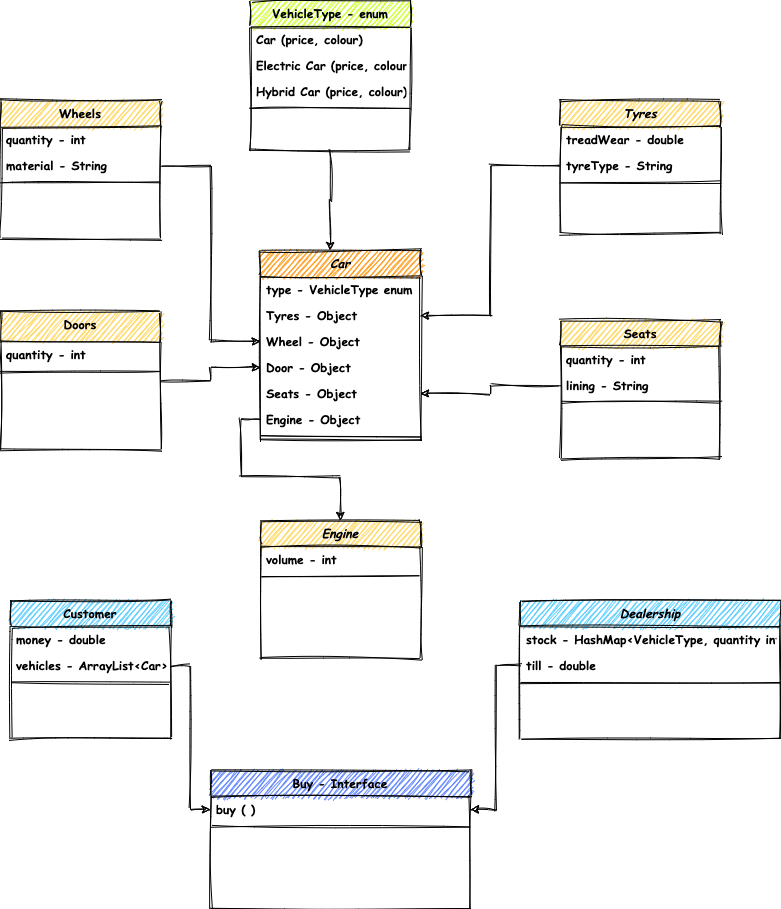

The diagram above was exported from draw.io. Its source (the exported page's mxGraphModel, read from the mxfile embedded in the PNG):
<mxGraphModel dx="1420" dy="1350" grid="1" gridSize="10" guides="1" tooltips="1" connect="1" arrows="1" fold="1" page="1" pageScale="1" pageWidth="827" pageHeight="1169" math="0" shadow="0">
  <root>
    <mxCell id="WIyWlLk6GJQsqaUBKTNV-0" />
    <mxCell id="WIyWlLk6GJQsqaUBKTNV-1" parent="WIyWlLk6GJQsqaUBKTNV-0" />
    <mxCell id="Gm0HcBg4qZE5F9yk9q_G-86" style="edgeStyle=orthogonalEdgeStyle;rounded=0;orthogonalLoop=1;jettySize=auto;html=1;exitX=0.5;exitY=1;exitDx=0;exitDy=0;entryX=0.435;entryY=0;entryDx=0;entryDy=0;entryPerimeter=0;sketch=1;fontFamily=Comic Sans MS;fontStyle=1" edge="1" parent="WIyWlLk6GJQsqaUBKTNV-1" source="zkfFHV4jXpPFQw0GAbJ--13" target="Gm0HcBg4qZE5F9yk9q_G-15">
      <mxGeometry relative="1" as="geometry" />
    </mxCell>
    <mxCell id="zkfFHV4jXpPFQw0GAbJ--13" value="VehicleType - enum" style="swimlane;fontStyle=1;align=center;verticalAlign=top;childLayout=stackLayout;horizontal=1;startSize=26;horizontalStack=0;resizeParent=1;resizeLast=0;collapsible=1;marginBottom=0;rounded=0;shadow=0;strokeWidth=1;sketch=1;fontFamily=Comic Sans MS;labelBackgroundColor=none;fillColor=#CFFF33;" parent="WIyWlLk6GJQsqaUBKTNV-1" vertex="1">
      <mxGeometry x="310" y="40" width="160" height="150" as="geometry">
        <mxRectangle x="340" y="380" width="170" height="26" as="alternateBounds" />
      </mxGeometry>
    </mxCell>
    <mxCell id="zkfFHV4jXpPFQw0GAbJ--14" value="Car (price, colour)" style="text;align=left;verticalAlign=top;spacingLeft=4;spacingRight=4;overflow=hidden;rotatable=0;points=[[0,0.5],[1,0.5]];portConstraint=eastwest;sketch=1;fontFamily=Comic Sans MS;labelBackgroundColor=#ffffff;fontStyle=1" parent="zkfFHV4jXpPFQw0GAbJ--13" vertex="1">
      <mxGeometry y="26" width="160" height="26" as="geometry" />
    </mxCell>
    <mxCell id="Gm0HcBg4qZE5F9yk9q_G-45" value="Electric Car (price, colour)" style="text;align=left;verticalAlign=top;spacingLeft=4;spacingRight=4;overflow=hidden;rotatable=0;points=[[0,0.5],[1,0.5]];portConstraint=eastwest;sketch=1;fontFamily=Comic Sans MS;labelBackgroundColor=#ffffff;fontStyle=1" vertex="1" parent="zkfFHV4jXpPFQw0GAbJ--13">
      <mxGeometry y="52" width="160" height="26" as="geometry" />
    </mxCell>
    <mxCell id="Gm0HcBg4qZE5F9yk9q_G-56" value="Hybrid Car (price, colour)" style="text;align=left;verticalAlign=top;spacingLeft=4;spacingRight=4;overflow=hidden;rotatable=0;points=[[0,0.5],[1,0.5]];portConstraint=eastwest;sketch=1;fontFamily=Comic Sans MS;labelBackgroundColor=#ffffff;fontStyle=1" vertex="1" parent="zkfFHV4jXpPFQw0GAbJ--13">
      <mxGeometry y="78" width="160" height="26" as="geometry" />
    </mxCell>
    <mxCell id="zkfFHV4jXpPFQw0GAbJ--15" value="" style="line;html=1;strokeWidth=1;align=left;verticalAlign=middle;spacingTop=-1;spacingLeft=3;spacingRight=3;rotatable=0;labelPosition=right;points=[];portConstraint=eastwest;sketch=1;fontFamily=Comic Sans MS;labelBackgroundColor=#ffffff;fontStyle=1" parent="zkfFHV4jXpPFQw0GAbJ--13" vertex="1">
      <mxGeometry y="104" width="160" height="8" as="geometry" />
    </mxCell>
    <mxCell id="Gm0HcBg4qZE5F9yk9q_G-0" value="Seats" style="swimlane;fontStyle=1;align=center;verticalAlign=top;childLayout=stackLayout;horizontal=1;startSize=26;horizontalStack=0;resizeParent=1;resizeLast=0;collapsible=1;marginBottom=0;rounded=0;shadow=0;strokeWidth=1;sketch=1;fontFamily=Comic Sans MS;fillColor=#FFD966;" vertex="1" parent="WIyWlLk6GJQsqaUBKTNV-1">
      <mxGeometry x="620" y="360" width="160" height="138" as="geometry">
        <mxRectangle x="230" y="140" width="160" height="26" as="alternateBounds" />
      </mxGeometry>
    </mxCell>
    <mxCell id="Gm0HcBg4qZE5F9yk9q_G-59" value="quantity - int" style="text;align=left;verticalAlign=top;spacingLeft=4;spacingRight=4;overflow=hidden;rotatable=0;points=[[0,0.5],[1,0.5]];portConstraint=eastwest;sketch=1;fontFamily=Comic Sans MS;fontStyle=1" vertex="1" parent="Gm0HcBg4qZE5F9yk9q_G-0">
      <mxGeometry y="26" width="160" height="26" as="geometry" />
    </mxCell>
    <mxCell id="Gm0HcBg4qZE5F9yk9q_G-60" value="lining - String" style="text;align=left;verticalAlign=top;spacingLeft=4;spacingRight=4;overflow=hidden;rotatable=0;points=[[0,0.5],[1,0.5]];portConstraint=eastwest;sketch=1;fontFamily=Comic Sans MS;fontStyle=1" vertex="1" parent="Gm0HcBg4qZE5F9yk9q_G-0">
      <mxGeometry y="52" width="160" height="26" as="geometry" />
    </mxCell>
    <mxCell id="Gm0HcBg4qZE5F9yk9q_G-2" value="" style="line;html=1;strokeWidth=1;align=left;verticalAlign=middle;spacingTop=-1;spacingLeft=3;spacingRight=3;rotatable=0;labelPosition=right;points=[];portConstraint=eastwest;sketch=1;fontFamily=Comic Sans MS;fontStyle=1" vertex="1" parent="Gm0HcBg4qZE5F9yk9q_G-0">
      <mxGeometry y="78" width="160" height="8" as="geometry" />
    </mxCell>
    <mxCell id="Gm0HcBg4qZE5F9yk9q_G-3" value="Wheels" style="swimlane;fontStyle=1;align=center;verticalAlign=top;childLayout=stackLayout;horizontal=1;startSize=26;horizontalStack=0;resizeParent=1;resizeLast=0;collapsible=1;marginBottom=0;rounded=0;shadow=0;strokeWidth=1;sketch=1;fontFamily=Comic Sans MS;fillColor=#FFD966;" vertex="1" parent="WIyWlLk6GJQsqaUBKTNV-1">
      <mxGeometry x="60" y="140" width="160" height="138" as="geometry">
        <mxRectangle x="230" y="140" width="160" height="26" as="alternateBounds" />
      </mxGeometry>
    </mxCell>
    <mxCell id="Gm0HcBg4qZE5F9yk9q_G-4" value="quantity - int" style="text;align=left;verticalAlign=top;spacingLeft=4;spacingRight=4;overflow=hidden;rotatable=0;points=[[0,0.5],[1,0.5]];portConstraint=eastwest;sketch=1;fontFamily=Comic Sans MS;fontStyle=1" vertex="1" parent="Gm0HcBg4qZE5F9yk9q_G-3">
      <mxGeometry y="26" width="160" height="26" as="geometry" />
    </mxCell>
    <mxCell id="Gm0HcBg4qZE5F9yk9q_G-58" value="material - String" style="text;align=left;verticalAlign=top;spacingLeft=4;spacingRight=4;overflow=hidden;rotatable=0;points=[[0,0.5],[1,0.5]];portConstraint=eastwest;sketch=1;fontFamily=Comic Sans MS;fontStyle=1" vertex="1" parent="Gm0HcBg4qZE5F9yk9q_G-3">
      <mxGeometry y="52" width="160" height="26" as="geometry" />
    </mxCell>
    <mxCell id="Gm0HcBg4qZE5F9yk9q_G-5" value="" style="line;html=1;strokeWidth=1;align=left;verticalAlign=middle;spacingTop=-1;spacingLeft=3;spacingRight=3;rotatable=0;labelPosition=right;points=[];portConstraint=eastwest;sketch=1;fontFamily=Comic Sans MS;fontStyle=1" vertex="1" parent="Gm0HcBg4qZE5F9yk9q_G-3">
      <mxGeometry y="78" width="160" height="8" as="geometry" />
    </mxCell>
    <mxCell id="Gm0HcBg4qZE5F9yk9q_G-90" style="edgeStyle=orthogonalEdgeStyle;rounded=0;orthogonalLoop=1;jettySize=auto;html=1;exitX=1;exitY=0.5;exitDx=0;exitDy=0;entryX=0;entryY=0.5;entryDx=0;entryDy=0;sketch=1;fontFamily=Comic Sans MS;fontStyle=1" edge="1" parent="WIyWlLk6GJQsqaUBKTNV-1" source="Gm0HcBg4qZE5F9yk9q_G-6" target="Gm0HcBg4qZE5F9yk9q_G-71">
      <mxGeometry relative="1" as="geometry" />
    </mxCell>
    <mxCell id="Gm0HcBg4qZE5F9yk9q_G-6" value="Doors" style="swimlane;fontStyle=1;align=center;verticalAlign=top;childLayout=stackLayout;horizontal=1;startSize=30;horizontalStack=0;resizeParent=1;resizeLast=0;collapsible=1;marginBottom=0;rounded=0;shadow=0;strokeWidth=1;sketch=1;fontFamily=Comic Sans MS;fillColor=#FFD966;" vertex="1" parent="WIyWlLk6GJQsqaUBKTNV-1">
      <mxGeometry x="60" y="351" width="160" height="138" as="geometry">
        <mxRectangle x="230" y="140" width="160" height="26" as="alternateBounds" />
      </mxGeometry>
    </mxCell>
    <mxCell id="Gm0HcBg4qZE5F9yk9q_G-7" value="quantity - int" style="text;align=left;verticalAlign=top;spacingLeft=4;spacingRight=4;overflow=hidden;rotatable=0;points=[[0,0.5],[1,0.5]];portConstraint=eastwest;sketch=1;fontFamily=Comic Sans MS;fontStyle=1" vertex="1" parent="Gm0HcBg4qZE5F9yk9q_G-6">
      <mxGeometry y="30" width="160" height="26" as="geometry" />
    </mxCell>
    <mxCell id="Gm0HcBg4qZE5F9yk9q_G-8" value="" style="line;html=1;strokeWidth=1;align=left;verticalAlign=middle;spacingTop=-1;spacingLeft=3;spacingRight=3;rotatable=0;labelPosition=right;points=[];portConstraint=eastwest;sketch=1;fontFamily=Comic Sans MS;fontStyle=1" vertex="1" parent="Gm0HcBg4qZE5F9yk9q_G-6">
      <mxGeometry y="56" width="160" height="8" as="geometry" />
    </mxCell>
    <mxCell id="Gm0HcBg4qZE5F9yk9q_G-9" value="Engine" style="swimlane;fontStyle=3;align=center;verticalAlign=top;childLayout=stackLayout;horizontal=1;startSize=26;horizontalStack=0;resizeParent=1;resizeLast=0;collapsible=1;marginBottom=0;rounded=0;shadow=0;strokeWidth=1;sketch=1;fontFamily=Comic Sans MS;fillColor=#FFD966;" vertex="1" parent="WIyWlLk6GJQsqaUBKTNV-1">
      <mxGeometry x="320" y="560" width="160" height="138" as="geometry">
        <mxRectangle x="230" y="140" width="160" height="26" as="alternateBounds" />
      </mxGeometry>
    </mxCell>
    <mxCell id="Gm0HcBg4qZE5F9yk9q_G-57" value="volume - int" style="text;align=left;verticalAlign=top;spacingLeft=4;spacingRight=4;overflow=hidden;rotatable=0;points=[[0,0.5],[1,0.5]];portConstraint=eastwest;sketch=1;fontFamily=Comic Sans MS;fontStyle=1" vertex="1" parent="Gm0HcBg4qZE5F9yk9q_G-9">
      <mxGeometry y="26" width="160" height="26" as="geometry" />
    </mxCell>
    <mxCell id="Gm0HcBg4qZE5F9yk9q_G-11" value="" style="line;html=1;strokeWidth=1;align=left;verticalAlign=middle;spacingTop=-1;spacingLeft=3;spacingRight=3;rotatable=0;labelPosition=right;points=[];portConstraint=eastwest;sketch=1;fontFamily=Comic Sans MS;fontStyle=1" vertex="1" parent="Gm0HcBg4qZE5F9yk9q_G-9">
      <mxGeometry y="52" width="160" height="8" as="geometry" />
    </mxCell>
    <mxCell id="Gm0HcBg4qZE5F9yk9q_G-12" value="Dealership" style="swimlane;fontStyle=3;align=center;verticalAlign=top;childLayout=stackLayout;horizontal=1;startSize=26;horizontalStack=0;resizeParent=1;resizeLast=0;collapsible=1;marginBottom=0;rounded=0;shadow=0;strokeWidth=1;sketch=1;fontFamily=Comic Sans MS;fillColor=#5ECFFF;" vertex="1" parent="WIyWlLk6GJQsqaUBKTNV-1">
      <mxGeometry x="580" y="640" width="260" height="138" as="geometry">
        <mxRectangle x="230" y="140" width="160" height="26" as="alternateBounds" />
      </mxGeometry>
    </mxCell>
    <mxCell id="Gm0HcBg4qZE5F9yk9q_G-94" value="stock - HashMap&lt;VehicleType, quantity int&gt;" style="text;align=left;verticalAlign=top;spacingLeft=4;spacingRight=4;overflow=hidden;rotatable=0;points=[[0,0.5],[1,0.5]];portConstraint=eastwest;sketch=1;fontFamily=Comic Sans MS;fontStyle=1" vertex="1" parent="Gm0HcBg4qZE5F9yk9q_G-12">
      <mxGeometry y="26" width="260" height="26" as="geometry" />
    </mxCell>
    <mxCell id="Gm0HcBg4qZE5F9yk9q_G-93" value="till - double" style="text;align=left;verticalAlign=top;spacingLeft=4;spacingRight=4;overflow=hidden;rotatable=0;points=[[0,0.5],[1,0.5]];portConstraint=eastwest;sketch=1;fontFamily=Comic Sans MS;fontStyle=1" vertex="1" parent="Gm0HcBg4qZE5F9yk9q_G-12">
      <mxGeometry y="52" width="260" height="26" as="geometry" />
    </mxCell>
    <mxCell id="Gm0HcBg4qZE5F9yk9q_G-14" value="" style="line;html=1;strokeWidth=1;align=left;verticalAlign=middle;spacingTop=-1;spacingLeft=3;spacingRight=3;rotatable=0;labelPosition=right;points=[];portConstraint=eastwest;sketch=1;fontFamily=Comic Sans MS;fontStyle=1" vertex="1" parent="Gm0HcBg4qZE5F9yk9q_G-12">
      <mxGeometry y="78" width="260" height="8" as="geometry" />
    </mxCell>
    <mxCell id="Gm0HcBg4qZE5F9yk9q_G-15" value="Car" style="swimlane;fontStyle=3;align=center;verticalAlign=top;childLayout=stackLayout;horizontal=1;startSize=26;horizontalStack=0;resizeParent=1;resizeLast=0;collapsible=1;marginBottom=0;rounded=0;shadow=0;strokeWidth=1;sketch=1;fontFamily=Comic Sans MS;labelBackgroundColor=none;swimlaneFillColor=none;fillColor=#FF9F21;" vertex="1" parent="WIyWlLk6GJQsqaUBKTNV-1">
      <mxGeometry x="320" y="290" width="160" height="190" as="geometry">
        <mxRectangle x="230" y="140" width="160" height="26" as="alternateBounds" />
      </mxGeometry>
    </mxCell>
    <mxCell id="Gm0HcBg4qZE5F9yk9q_G-68" value="type - VehicleType enum" style="text;align=left;verticalAlign=top;spacingLeft=4;spacingRight=4;overflow=hidden;rotatable=0;points=[[0,0.5],[1,0.5]];portConstraint=eastwest;sketch=1;fontFamily=Comic Sans MS;fontStyle=1" vertex="1" parent="Gm0HcBg4qZE5F9yk9q_G-15">
      <mxGeometry y="26" width="160" height="26" as="geometry" />
    </mxCell>
    <mxCell id="Gm0HcBg4qZE5F9yk9q_G-69" value="Tyres - Object" style="text;align=left;verticalAlign=top;spacingLeft=4;spacingRight=4;overflow=hidden;rotatable=0;points=[[0,0.5],[1,0.5]];portConstraint=eastwest;sketch=1;fontFamily=Comic Sans MS;fontStyle=1" vertex="1" parent="Gm0HcBg4qZE5F9yk9q_G-15">
      <mxGeometry y="52" width="160" height="26" as="geometry" />
    </mxCell>
    <mxCell id="Gm0HcBg4qZE5F9yk9q_G-67" value="Wheel - Object" style="text;align=left;verticalAlign=top;spacingLeft=4;spacingRight=4;overflow=hidden;rotatable=0;points=[[0,0.5],[1,0.5]];portConstraint=eastwest;sketch=1;fontFamily=Comic Sans MS;fontStyle=1" vertex="1" parent="Gm0HcBg4qZE5F9yk9q_G-15">
      <mxGeometry y="78" width="160" height="26" as="geometry" />
    </mxCell>
    <mxCell id="Gm0HcBg4qZE5F9yk9q_G-71" value="Door - Object" style="text;align=left;verticalAlign=top;spacingLeft=4;spacingRight=4;overflow=hidden;rotatable=0;points=[[0,0.5],[1,0.5]];portConstraint=eastwest;sketch=1;fontFamily=Comic Sans MS;fontStyle=1" vertex="1" parent="Gm0HcBg4qZE5F9yk9q_G-15">
      <mxGeometry y="104" width="160" height="26" as="geometry" />
    </mxCell>
    <mxCell id="Gm0HcBg4qZE5F9yk9q_G-72" value="Seats - Object" style="text;align=left;verticalAlign=top;spacingLeft=4;spacingRight=4;overflow=hidden;rotatable=0;points=[[0,0.5],[1,0.5]];portConstraint=eastwest;sketch=1;fontFamily=Comic Sans MS;fontStyle=1" vertex="1" parent="Gm0HcBg4qZE5F9yk9q_G-15">
      <mxGeometry y="130" width="160" height="26" as="geometry" />
    </mxCell>
    <mxCell id="Gm0HcBg4qZE5F9yk9q_G-80" value="Engine - Object" style="text;align=left;verticalAlign=top;spacingLeft=4;spacingRight=4;overflow=hidden;rotatable=0;points=[[0,0.5],[1,0.5]];portConstraint=eastwest;sketch=1;fontFamily=Comic Sans MS;fontStyle=1" vertex="1" parent="Gm0HcBg4qZE5F9yk9q_G-15">
      <mxGeometry y="156" width="160" height="26" as="geometry" />
    </mxCell>
    <mxCell id="Gm0HcBg4qZE5F9yk9q_G-17" value="" style="line;html=1;strokeWidth=1;align=left;verticalAlign=middle;spacingTop=-1;spacingLeft=3;spacingRight=3;rotatable=0;labelPosition=right;points=[];portConstraint=eastwest;sketch=1;fontFamily=Comic Sans MS;fontStyle=1" vertex="1" parent="Gm0HcBg4qZE5F9yk9q_G-15">
      <mxGeometry y="182" width="160" height="8" as="geometry" />
    </mxCell>
    <mxCell id="Gm0HcBg4qZE5F9yk9q_G-21" value="Tyres" style="swimlane;fontStyle=3;align=center;verticalAlign=top;childLayout=stackLayout;horizontal=1;startSize=26;horizontalStack=0;resizeParent=1;resizeLast=0;collapsible=1;marginBottom=0;rounded=0;shadow=0;strokeWidth=1;sketch=1;fontFamily=Comic Sans MS;fillColor=#FFD966;" vertex="1" parent="WIyWlLk6GJQsqaUBKTNV-1">
      <mxGeometry x="620" y="140" width="160" height="133" as="geometry">
        <mxRectangle x="230" y="140" width="160" height="26" as="alternateBounds" />
      </mxGeometry>
    </mxCell>
    <mxCell id="Gm0HcBg4qZE5F9yk9q_G-22" value="treadWear - double" style="text;align=left;verticalAlign=top;spacingLeft=4;spacingRight=4;overflow=hidden;rotatable=0;points=[[0,0.5],[1,0.5]];portConstraint=eastwest;sketch=1;fontFamily=Comic Sans MS;fontStyle=1" vertex="1" parent="Gm0HcBg4qZE5F9yk9q_G-21">
      <mxGeometry y="26" width="160" height="26" as="geometry" />
    </mxCell>
    <mxCell id="Gm0HcBg4qZE5F9yk9q_G-48" value="tyreType - String" style="text;align=left;verticalAlign=top;spacingLeft=4;spacingRight=4;overflow=hidden;rotatable=0;points=[[0,0.5],[1,0.5]];portConstraint=eastwest;sketch=1;fontFamily=Comic Sans MS;fontStyle=1" vertex="1" parent="Gm0HcBg4qZE5F9yk9q_G-21">
      <mxGeometry y="52" width="160" height="26" as="geometry" />
    </mxCell>
    <mxCell id="Gm0HcBg4qZE5F9yk9q_G-23" value="" style="line;html=1;strokeWidth=1;align=left;verticalAlign=middle;spacingTop=-1;spacingLeft=3;spacingRight=3;rotatable=0;labelPosition=right;points=[];portConstraint=eastwest;sketch=1;fontFamily=Comic Sans MS;fontStyle=1" vertex="1" parent="Gm0HcBg4qZE5F9yk9q_G-21">
      <mxGeometry y="78" width="160" height="8" as="geometry" />
    </mxCell>
    <mxCell id="Gm0HcBg4qZE5F9yk9q_G-99" style="edgeStyle=orthogonalEdgeStyle;rounded=0;sketch=1;orthogonalLoop=1;jettySize=auto;html=1;fontFamily=Comic Sans MS;fontColor=#FFFFFF;exitX=1;exitY=0.5;exitDx=0;exitDy=0;" edge="1" parent="WIyWlLk6GJQsqaUBKTNV-1" source="Gm0HcBg4qZE5F9yk9q_G-65" target="Gm0HcBg4qZE5F9yk9q_G-97">
      <mxGeometry relative="1" as="geometry" />
    </mxCell>
    <mxCell id="Gm0HcBg4qZE5F9yk9q_G-26" value="Customer" style="swimlane;fontStyle=1;align=center;verticalAlign=top;childLayout=stackLayout;horizontal=1;startSize=26;horizontalStack=0;resizeParent=1;resizeLast=0;collapsible=1;marginBottom=0;rounded=0;shadow=0;strokeWidth=1;sketch=1;fontFamily=Comic Sans MS;fillColor=#5ECFFF;" vertex="1" parent="WIyWlLk6GJQsqaUBKTNV-1">
      <mxGeometry x="70" y="640" width="160" height="138" as="geometry">
        <mxRectangle x="230" y="140" width="160" height="26" as="alternateBounds" />
      </mxGeometry>
    </mxCell>
    <mxCell id="Gm0HcBg4qZE5F9yk9q_G-64" value="money - double" style="text;align=left;verticalAlign=top;spacingLeft=4;spacingRight=4;overflow=hidden;rotatable=0;points=[[0,0.5],[1,0.5]];portConstraint=eastwest;sketch=1;fontFamily=Comic Sans MS;fontStyle=1" vertex="1" parent="Gm0HcBg4qZE5F9yk9q_G-26">
      <mxGeometry y="26" width="160" height="26" as="geometry" />
    </mxCell>
    <mxCell id="Gm0HcBg4qZE5F9yk9q_G-65" value="vehicles - ArrayList&lt;Car&gt;" style="text;align=left;verticalAlign=top;spacingLeft=4;spacingRight=4;overflow=hidden;rotatable=0;points=[[0,0.5],[1,0.5]];portConstraint=eastwest;sketch=1;fontFamily=Comic Sans MS;fontStyle=1" vertex="1" parent="Gm0HcBg4qZE5F9yk9q_G-26">
      <mxGeometry y="52" width="160" height="26" as="geometry" />
    </mxCell>
    <mxCell id="Gm0HcBg4qZE5F9yk9q_G-28" value="" style="line;html=1;strokeWidth=1;align=left;verticalAlign=middle;spacingTop=-1;spacingLeft=3;spacingRight=3;rotatable=0;labelPosition=right;points=[];portConstraint=eastwest;sketch=1;fontFamily=Comic Sans MS;fontStyle=1" vertex="1" parent="Gm0HcBg4qZE5F9yk9q_G-26">
      <mxGeometry y="78" width="160" height="8" as="geometry" />
    </mxCell>
    <mxCell id="Gm0HcBg4qZE5F9yk9q_G-88" style="edgeStyle=orthogonalEdgeStyle;rounded=0;orthogonalLoop=1;jettySize=auto;html=1;exitX=1;exitY=0.5;exitDx=0;exitDy=0;entryX=0;entryY=0.5;entryDx=0;entryDy=0;sketch=1;fontFamily=Comic Sans MS;fontStyle=1" edge="1" parent="WIyWlLk6GJQsqaUBKTNV-1" source="Gm0HcBg4qZE5F9yk9q_G-58" target="Gm0HcBg4qZE5F9yk9q_G-67">
      <mxGeometry relative="1" as="geometry" />
    </mxCell>
    <mxCell id="Gm0HcBg4qZE5F9yk9q_G-89" style="edgeStyle=orthogonalEdgeStyle;rounded=0;orthogonalLoop=1;jettySize=auto;html=1;exitX=0;exitY=0.5;exitDx=0;exitDy=0;entryX=1;entryY=0.5;entryDx=0;entryDy=0;sketch=1;fontFamily=Comic Sans MS;fontStyle=1" edge="1" parent="WIyWlLk6GJQsqaUBKTNV-1" source="Gm0HcBg4qZE5F9yk9q_G-48" target="Gm0HcBg4qZE5F9yk9q_G-69">
      <mxGeometry relative="1" as="geometry" />
    </mxCell>
    <mxCell id="Gm0HcBg4qZE5F9yk9q_G-91" style="edgeStyle=orthogonalEdgeStyle;rounded=0;orthogonalLoop=1;jettySize=auto;html=1;entryX=1;entryY=0.5;entryDx=0;entryDy=0;sketch=1;fontFamily=Comic Sans MS;fontStyle=1" edge="1" parent="WIyWlLk6GJQsqaUBKTNV-1" source="Gm0HcBg4qZE5F9yk9q_G-60" target="Gm0HcBg4qZE5F9yk9q_G-72">
      <mxGeometry relative="1" as="geometry" />
    </mxCell>
    <mxCell id="Gm0HcBg4qZE5F9yk9q_G-92" style="edgeStyle=orthogonalEdgeStyle;rounded=0;orthogonalLoop=1;jettySize=auto;html=1;entryX=0.5;entryY=0;entryDx=0;entryDy=0;sketch=1;fontFamily=Comic Sans MS;fontStyle=1" edge="1" parent="WIyWlLk6GJQsqaUBKTNV-1" source="Gm0HcBg4qZE5F9yk9q_G-80" target="Gm0HcBg4qZE5F9yk9q_G-9">
      <mxGeometry relative="1" as="geometry" />
    </mxCell>
    <mxCell id="Gm0HcBg4qZE5F9yk9q_G-95" value="Buy - Interface" style="swimlane;fontStyle=1;align=center;verticalAlign=top;childLayout=stackLayout;horizontal=1;startSize=26;horizontalStack=0;resizeParent=1;resizeLast=0;collapsible=1;marginBottom=0;rounded=0;shadow=0;strokeWidth=1;sketch=1;fontFamily=Comic Sans MS;fillColor=#6388FF;" vertex="1" parent="WIyWlLk6GJQsqaUBKTNV-1">
      <mxGeometry x="270" y="810" width="260" height="138" as="geometry">
        <mxRectangle x="230" y="140" width="160" height="26" as="alternateBounds" />
      </mxGeometry>
    </mxCell>
    <mxCell id="Gm0HcBg4qZE5F9yk9q_G-97" value="buy ( )" style="text;align=left;verticalAlign=top;spacingLeft=4;spacingRight=4;overflow=hidden;rotatable=0;points=[[0,0.5],[1,0.5]];portConstraint=eastwest;sketch=1;fontFamily=Comic Sans MS;fontStyle=1" vertex="1" parent="Gm0HcBg4qZE5F9yk9q_G-95">
      <mxGeometry y="26" width="260" height="26" as="geometry" />
    </mxCell>
    <mxCell id="Gm0HcBg4qZE5F9yk9q_G-98" value="" style="line;html=1;strokeWidth=1;align=left;verticalAlign=middle;spacingTop=-1;spacingLeft=3;spacingRight=3;rotatable=0;labelPosition=right;points=[];portConstraint=eastwest;sketch=1;fontFamily=Comic Sans MS;fontStyle=1" vertex="1" parent="Gm0HcBg4qZE5F9yk9q_G-95">
      <mxGeometry y="52" width="260" height="8" as="geometry" />
    </mxCell>
    <mxCell id="Gm0HcBg4qZE5F9yk9q_G-100" style="edgeStyle=orthogonalEdgeStyle;rounded=0;sketch=1;orthogonalLoop=1;jettySize=auto;html=1;exitX=0;exitY=0.5;exitDx=0;exitDy=0;entryX=1;entryY=0.5;entryDx=0;entryDy=0;fontFamily=Comic Sans MS;fontColor=#FFFFFF;" edge="1" parent="WIyWlLk6GJQsqaUBKTNV-1" source="Gm0HcBg4qZE5F9yk9q_G-93" target="Gm0HcBg4qZE5F9yk9q_G-97">
      <mxGeometry relative="1" as="geometry" />
    </mxCell>
  </root>
</mxGraphModel>